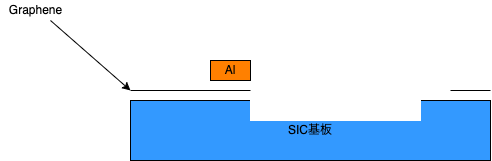

The diagram above was exported from draw.io. Its source (the exported page's mxGraphModel, read from the mxfile embedded in the PNG):
<mxGraphModel dx="522" dy="580" grid="1" gridSize="10" guides="1" tooltips="1" connect="1" arrows="1" fold="1" page="1" pageScale="1" pageWidth="827" pageHeight="1169" math="0" shadow="0">
  <root>
    <mxCell id="0" />
    <mxCell id="1" parent="0" />
    <mxCell id="2" value="SIC基板" style="rounded=0;whiteSpace=wrap;html=1;fillColor=#3399FF;" vertex="1" parent="1">
      <mxGeometry x="160" y="280" width="360" height="60" as="geometry" />
    </mxCell>
    <mxCell id="3" value="" style="endArrow=none;html=1;" edge="1" parent="1">
      <mxGeometry width="50" height="50" relative="1" as="geometry">
        <mxPoint x="160" y="270" as="sourcePoint" />
        <mxPoint x="280" y="270" as="targetPoint" />
      </mxGeometry>
    </mxCell>
    <mxCell id="4" value="" style="endArrow=classic;html=1;" edge="1" parent="1">
      <mxGeometry width="50" height="50" relative="1" as="geometry">
        <mxPoint x="80" y="200" as="sourcePoint" />
        <mxPoint x="160" y="270" as="targetPoint" />
        <Array as="points" />
      </mxGeometry>
    </mxCell>
    <mxCell id="5" value="Graphene" style="text;html=1;align=center;verticalAlign=middle;resizable=0;points=[];autosize=1;strokeColor=none;fillColor=none;" vertex="1" parent="1">
      <mxGeometry x="30" y="180" width="70" height="20" as="geometry" />
    </mxCell>
    <mxCell id="6" value="" style="endArrow=none;html=1;" edge="1" parent="1">
      <mxGeometry width="50" height="50" relative="1" as="geometry">
        <mxPoint x="480" y="270" as="sourcePoint" />
        <mxPoint x="520" y="270" as="targetPoint" />
      </mxGeometry>
    </mxCell>
    <mxCell id="7" value="Al" style="rounded=0;whiteSpace=wrap;html=1;fillColor=#FF8000;" vertex="1" parent="1">
      <mxGeometry x="240" y="240" width="40" height="20" as="geometry" />
    </mxCell>
    <mxCell id="11" value="" style="rounded=0;whiteSpace=wrap;html=1;strokeWidth=0;strokeColor=#FFFFFF;" vertex="1" parent="1">
      <mxGeometry x="280" y="280" width="170" height="20" as="geometry" />
    </mxCell>
  </root>
</mxGraphModel>